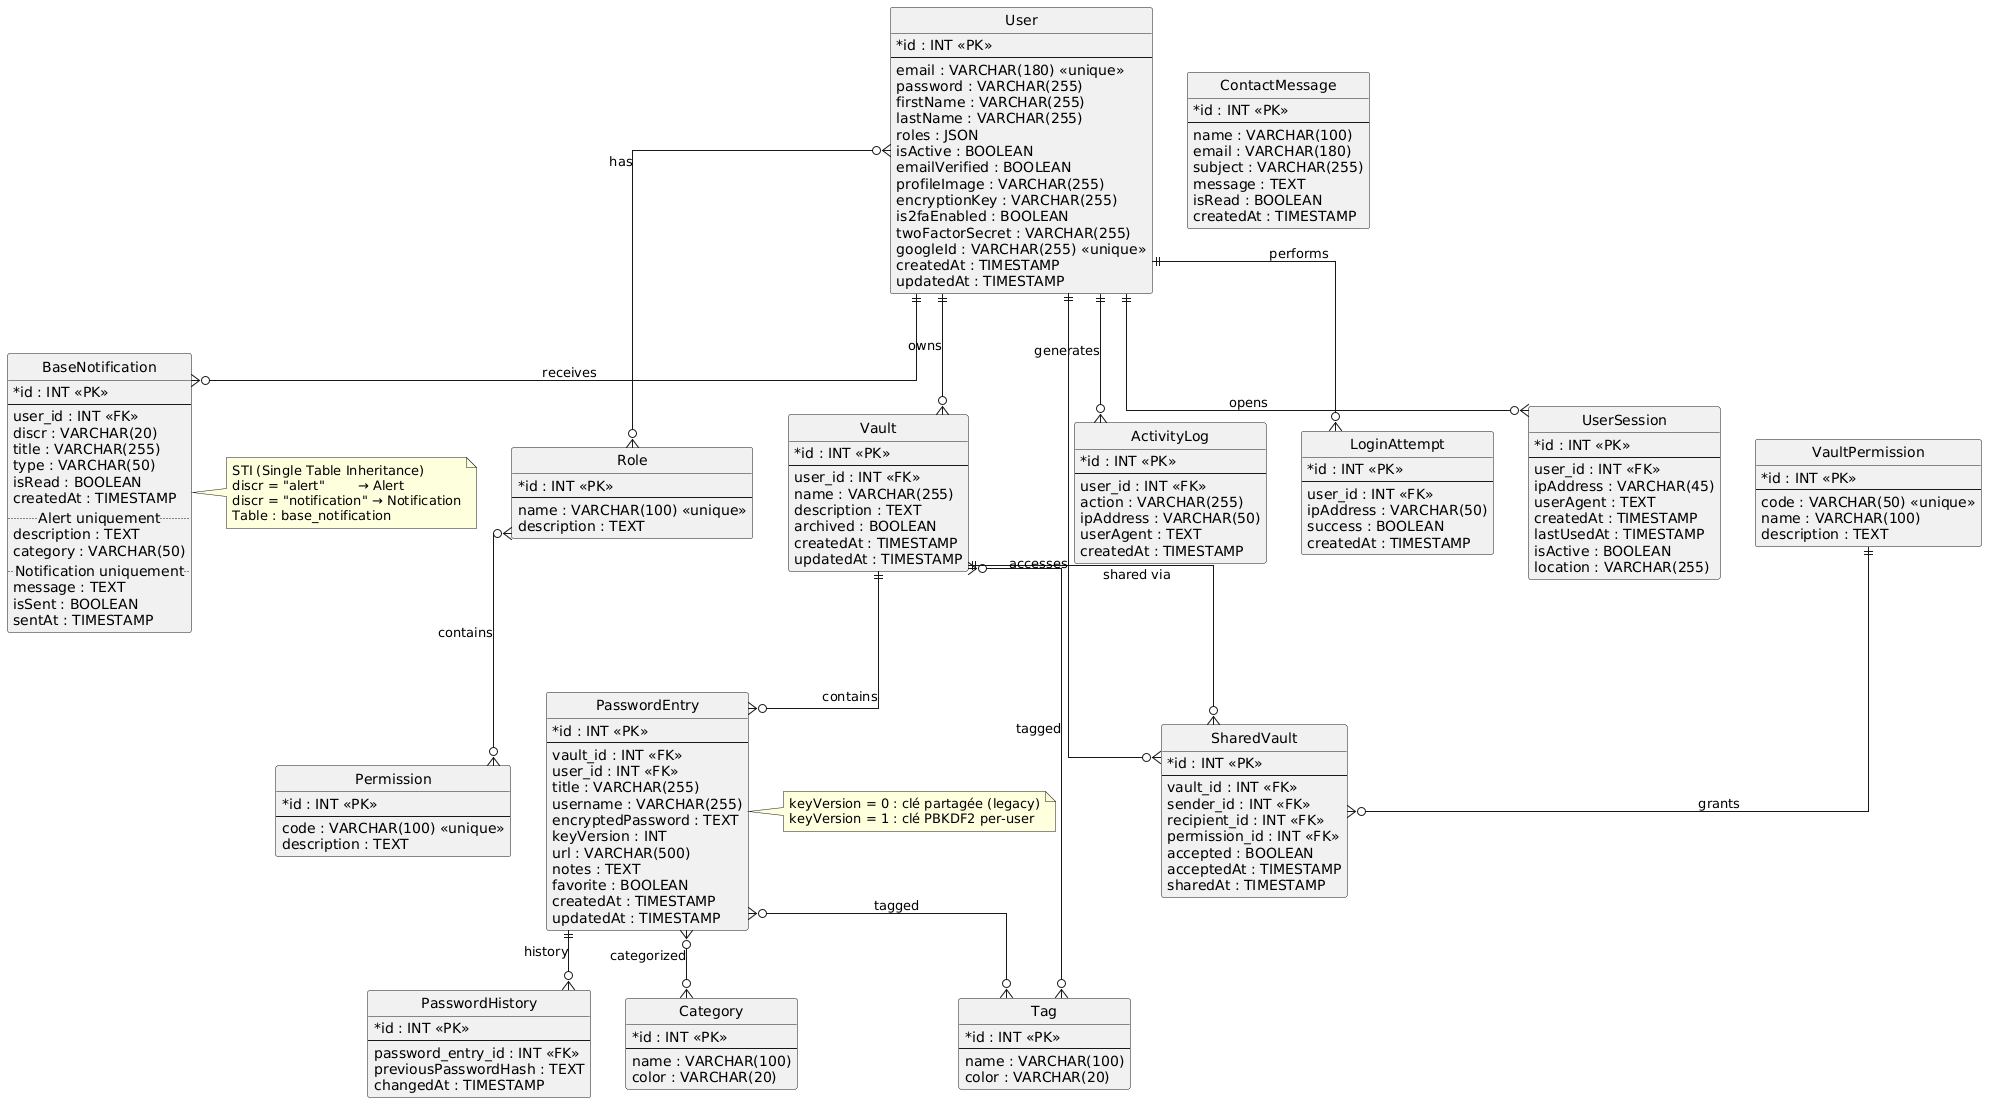

The diagram above was rendered by PlantUML. Its source (embedded in the PNG):
@startuml SecureVault

hide circle
skinparam linetype ortho
skinparam classAttributeIconSize 0
skinparam shadowing false

' ===================================
' ENTITÉS
' ===================================

entity User {
    * id : INT <<PK>>
    --
    email : VARCHAR(180) <<unique>>
    password : VARCHAR(255)
    firstName : VARCHAR(255)
    lastName : VARCHAR(255)
    roles : JSON
    isActive : BOOLEAN
    emailVerified : BOOLEAN
    profileImage : VARCHAR(255)
    encryptionKey : VARCHAR(255)
    is2faEnabled : BOOLEAN
    twoFactorSecret : VARCHAR(255)
    googleId : VARCHAR(255) <<unique>>
    createdAt : TIMESTAMP
    updatedAt : TIMESTAMP
}

entity Role {
    * id : INT <<PK>>
    --
    name : VARCHAR(100) <<unique>>
    description : TEXT
}

entity Permission {
    * id : INT <<PK>>
    --
    code : VARCHAR(100) <<unique>>
    description : TEXT
}

entity Vault {
    * id : INT <<PK>>
    --
    user_id : INT <<FK>>
    name : VARCHAR(255)
    description : TEXT
    archived : BOOLEAN
    createdAt : TIMESTAMP
    updatedAt : TIMESTAMP
}

entity VaultPermission {
    * id : INT <<PK>>
    --
    code : VARCHAR(50) <<unique>>
    name : VARCHAR(100)
    description : TEXT
}

entity SharedVault {
    * id : INT <<PK>>
    --
    vault_id : INT <<FK>>
    sender_id : INT <<FK>>
    recipient_id : INT <<FK>>
    permission_id : INT <<FK>>
    accepted : BOOLEAN
    acceptedAt : TIMESTAMP
    sharedAt : TIMESTAMP
}

entity PasswordEntry {
    * id : INT <<PK>>
    --
    vault_id : INT <<FK>>
    user_id : INT <<FK>>
    title : VARCHAR(255)
    username : VARCHAR(255)
    encryptedPassword : TEXT
    keyVersion : INT
    url : VARCHAR(500)
    notes : TEXT
    favorite : BOOLEAN
    createdAt : TIMESTAMP
    updatedAt : TIMESTAMP
}

note right of PasswordEntry
  keyVersion = 0 : clé partagée (legacy)
  keyVersion = 1 : clé PBKDF2 per-user
end note

entity PasswordHistory {
    * id : INT <<PK>>
    --
    password_entry_id : INT <<FK>>
    previousPasswordHash : TEXT
    changedAt : TIMESTAMP
}

entity Category {
    * id : INT <<PK>>
    --
    name : VARCHAR(100)
    color : VARCHAR(20)
}

entity Tag {
    * id : INT <<PK>>
    --
    name : VARCHAR(100)
    color : VARCHAR(20)
}

' ===================================
' STI — BaseNotification
' ===================================

entity BaseNotification {
    * id : INT <<PK>>
    --
    user_id : INT <<FK>>
    discr : VARCHAR(20)
    title : VARCHAR(255)
    type : VARCHAR(50)
    isRead : BOOLEAN
    createdAt : TIMESTAMP
    .. Alert uniquement ..
    description : TEXT
    category : VARCHAR(50)
    .. Notification uniquement ..
    message : TEXT
    isSent : BOOLEAN
    sentAt : TIMESTAMP
}

note right of BaseNotification
  STI (Single Table Inheritance)
  discr = "alert"        → Alert
  discr = "notification" → Notification
  Table : base_notification
end note

' ===================================
' AUTRES ENTITÉS
' ===================================

entity ContactMessage {
    * id : INT <<PK>>
    --
    name : VARCHAR(100)
    email : VARCHAR(180)
    subject : VARCHAR(255)
    message : TEXT
    isRead : BOOLEAN
    createdAt : TIMESTAMP
}

entity ActivityLog {
    * id : INT <<PK>>
    --
    user_id : INT <<FK>>
    action : VARCHAR(255)
    ipAddress : VARCHAR(50)
    userAgent : TEXT
    createdAt : TIMESTAMP
}

entity LoginAttempt {
    * id : INT <<PK>>
    --
    user_id : INT <<FK>>
    ipAddress : VARCHAR(50)
    success : BOOLEAN
    createdAt : TIMESTAMP
}

entity UserSession {
    * id : INT <<PK>>
    --
    user_id : INT <<FK>>
    ipAddress : VARCHAR(45)
    userAgent : TEXT
    createdAt : TIMESTAMP
    lastUsedAt : TIMESTAMP
    isActive : BOOLEAN
    location : VARCHAR(255)
}

' ===================================
' MANY TO MANY
' ===================================

User }o--o{ Role : "has"
Role }o--o{ Permission : "contains"
PasswordEntry }o--o{ Category : "categorized"
PasswordEntry }o--o{ Tag : "tagged"
Vault }o--o{ Tag : "tagged"

' ===================================
' ONE TO MANY
' ===================================

User ||--o{ Vault : "owns"
User ||--o{ BaseNotification : "receives"
User ||--o{ ActivityLog : "generates"
User ||--o{ LoginAttempt : "performs"
User ||--o{ UserSession : "opens"

Vault ||--o{ PasswordEntry : "contains"
Vault ||--o{ SharedVault : "shared via"

VaultPermission ||--o{ SharedVault : "grants"
User ||--o{ SharedVault : "accesses"

PasswordEntry ||--o{ PasswordHistory : "history"

@enduml